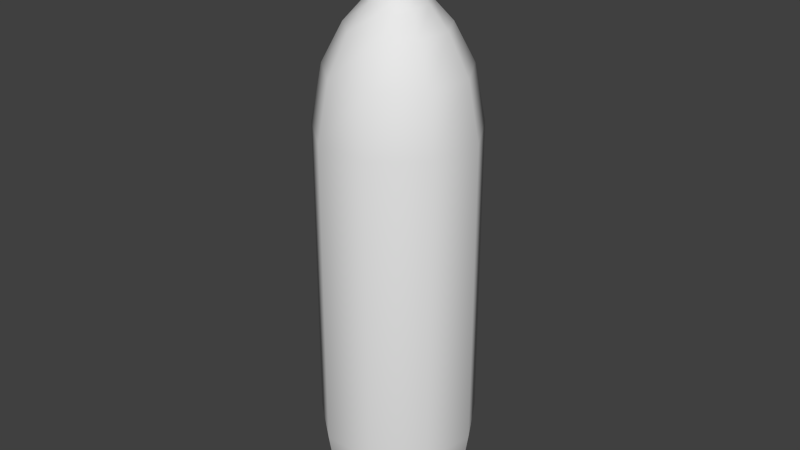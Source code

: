 # Source: soda.blend  (saved by Blender 2.76.0; exported with 4.5.12 LTS)
import bpy
from mathutils import Matrix  # noqa: F401  (used for matrix-valued properties, if any)

bpy.ops.wm.read_factory_settings(use_empty=True)
scene = bpy.context.scene
scene.name = 'Scene'

# ---- collections
col_collection_1 = bpy.data.collections.new('Collection 1'); scene.collection.children.link(col_collection_1)

# ---- world
world_world = bpy.data.worlds.new('World'); scene.world = world_world
world_world.color = (0.05088, 0.05088, 0.05088)
world_world.use_sun_shadow = False
world_world.sun_shadow_jitter_overblur = 0.0
world_world.cycles.sampling_method = 'MANUAL'
world_world.cycles.sample_map_resolution = 256

# ---- meshes
me_circle = bpy.data.meshes.new('Circle')
me_circle.from_pydata([(-2.874e-09, 0.06276, 0.06819), (-0.04034, 0.04808, 0.06819), (-0.06181, 0.0109, 0.06819), (-0.05435, -0.03138, 0.06819), (-0.02147, -0.05898, 0.06819), (0.02147, -0.05898, 0.06819), (0.05435, -0.03138, 0.06819), (0.06181, 0.0109, 0.06819), (0.04034, 0.04808, 0.06819), (-2.874e-09, 0.06276, 0.3145), (-0.04034, 0.04808, 0.3145), (-0.06181, 0.0109, 0.3145), (-0.05435, -0.03138, 0.3145), (-0.02147, -0.05898, 0.3145), (0.02147, -0.05898, 0.3145), (0.05435, -0.03138, 0.3145), (0.06181, 0.0109, 0.3145), (0.04034, 0.04808, 0.3145), (-1.454e-10, 0.01578, 0.4195), (-0.01014, 0.01208, 0.4195), (-0.01554, 0.002739, 0.4195), (-0.01366, -0.007888, 0.4195), (-0.005395, -0.01482, 0.4195), (0.005395, -0.01482, 0.4195), (0.01366, -0.007888, 0.4195), (0.01554, 0.002739, 0.4195), (0.01014, 0.01208, 0.4195), (-1.454e-10, 0.01578, 0.4357), (-0.01014, 0.01208, 0.4357), (-0.01554, 0.002739, 0.4357), (-0.01366, -0.007888, 0.4357), (-0.005395, -0.01482, 0.4357), (0.005395, -0.01482, 0.4357), (0.01366, -0.007888, 0.4357), (0.01554, 0.002739, 0.4357), (0.01014, 0.01208, 0.4357), (-3.329e-10, 0.019, 0.4366), (-0.01222, 0.01456, 0.4366), (-0.01872, 0.0033, 0.4366), (-0.01646, -0.009502, 0.4366), (-0.0065, -0.01786, 0.4366), (0.0065, -0.01786, 0.4366), (0.01646, -0.009502, 0.4366), (0.01872, 0.0033, 0.4366), (0.01222, 0.01456, 0.4366), (-3.329e-10, 0.019, 0.4406), (-0.01222, 0.01456, 0.4406), (-0.01872, 0.0033, 0.4406), (-0.01646, -0.009502, 0.4406), (-0.0065, -0.01786, 0.4406), (0.0065, -0.01786, 0.4406), (0.01646, -0.009502, 0.4406), (0.01872, 0.0033, 0.4406), (0.01222, 0.01456, 0.4406), (-2.3e-10, 0.0175, 0.4415), (-0.01125, 0.0134, 0.4415), (-0.01723, 0.003038, 0.4415), (-0.01515, -0.008748, 0.4415), (-0.005984, -0.01644, 0.4415), (0.005984, -0.01644, 0.4415), (0.01515, -0.008748, 0.4415), (0.01723, 0.003038, 0.4415), (0.01125, 0.0134, 0.4415), (-2.3e-10, 0.0175, 0.4685), (-0.01125, 0.0134, 0.4685), (-0.01723, 0.003038, 0.4685), (-0.01515, -0.008748, 0.4685), (-0.005984, -0.01644, 0.4685), (0.005984, -0.01644, 0.4685), (0.01515, -0.008748, 0.4685), (0.01723, 0.003038, 0.4685), (0.01125, 0.0134, 0.4685), (-1.881e-11, 0.01038, 0.4729), (-0.00667, 0.007948, 0.4729), (-0.01022, 0.001802, 0.4729), (-0.008986, -0.005188, 0.4729), (-0.003549, -0.00975, 0.4729), (0.003549, -0.00975, 0.4729), (0.008986, -0.005188, 0.4729), (0.01022, 0.001802, 0.4729), (0.00667, 0.007948, 0.4729), (0.02477, 0.02952, 0.3895), (-1.221e-09, 0.03853, 0.3895), (0.03795, 0.006691, 0.3895), (0.03337, -0.01927, 0.3895), (0.01318, -0.03621, 0.3895), (-0.01318, -0.03621, 0.3895), (-0.03337, -0.01927, 0.3895), (-0.03795, 0.006691, 0.3895), (-0.02477, 0.02952, 0.3895), (0.03488, 0.04157, 0.3592), (0.05344, 0.009423, 0.3592), (0.047, -0.02713, 0.3592), (0.01856, -0.05099, 0.3592), (-0.01856, -0.05099, 0.3592), (-0.047, -0.02713, 0.3592), (-0.05344, 0.009423, 0.3592), (-0.03488, 0.04157, 0.3592), (-2.19e-09, 0.05427, 0.3592), (-2.48e-09, 0.05598, 0.02361), (-0.03598, 0.04288, 0.02361), (-0.05513, 0.009721, 0.02361), (-0.04848, -0.02799, 0.02361), (-0.01915, -0.0526, 0.02361), (0.01915, -0.0526, 0.02361), (0.04848, -0.02799, 0.02361), (0.05513, 0.009721, 0.02361), (0.03598, 0.04288, 0.02361), (-1.765e-09, 0.03984, 0.0005909), (-0.02561, 0.03052, 0.0005909), (-0.03924, 0.006918, 0.0005909), (-0.0345, -0.01992, 0.0005909), (-0.01363, -0.03744, 0.0005909), (0.01363, -0.03744, 0.0005909), (0.0345, -0.01992, 0.0005909), (0.03924, 0.006918, 0.0005909), (0.02561, 0.03052, 0.0005909), (-4.743e-10, 0.02373, 0.4061), (0.01525, 0.01818, 0.4061), (0.02337, 0.004121, 0.4061), (0.02055, -0.01187, 0.4061), (0.008116, -0.0223, 0.4061), (-0.008116, -0.0223, 0.4061), (-0.02055, -0.01187, 0.4061), (-0.02337, 0.004121, 0.4061), (-0.01525, 0.01818, 0.4061)], [], [(8, 0, 9, 17), (7, 8, 17, 16), (6, 7, 16, 15), (5, 6, 15, 14), (4, 5, 14, 13), (3, 4, 13, 12), (2, 3, 12, 11), (1, 2, 11, 10), (0, 1, 10, 9), (118, 117, 18, 26), (119, 118, 26, 25), (120, 119, 25, 24), (121, 120, 24, 23), (122, 121, 23, 22), (123, 122, 22, 21), (124, 123, 21, 20), (125, 124, 20, 19), (117, 125, 19, 18), (26, 18, 27, 35), (25, 26, 35, 34), (24, 25, 34, 33), (23, 24, 33, 32), (22, 23, 32, 31), (21, 22, 31, 30), (20, 21, 30, 29), (19, 20, 29, 28), (18, 19, 28, 27), (35, 27, 36, 44), (34, 35, 44, 43), (33, 34, 43, 42), (32, 33, 42, 41), (31, 32, 41, 40), (30, 31, 40, 39), (29, 30, 39, 38), (28, 29, 38, 37), (27, 28, 37, 36), (44, 36, 45, 53), (43, 44, 53, 52), (42, 43, 52, 51), (41, 42, 51, 50), (40, 41, 50, 49), (39, 40, 49, 48), (38, 39, 48, 47), (37, 38, 47, 46), (36, 37, 46, 45), (53, 45, 54, 62), (52, 53, 62, 61), (51, 52, 61, 60), (50, 51, 60, 59), (49, 50, 59, 58), (48, 49, 58, 57), (47, 48, 57, 56), (46, 47, 56, 55), (45, 46, 55, 54), (62, 54, 63, 71), (61, 62, 71, 70), (60, 61, 70, 69), (59, 60, 69, 68), (58, 59, 68, 67), (57, 58, 67, 66), (56, 57, 66, 65), (55, 56, 65, 64), (54, 55, 64, 63), (71, 63, 72, 80), (70, 71, 80, 79), (69, 70, 79, 78), (68, 69, 78, 77), (67, 68, 77, 76), (66, 67, 76, 75), (65, 66, 75, 74), (64, 65, 74, 73), (63, 64, 73, 72), (73, 74, 75, 76, 77, 78, 79, 80, 72), (90, 98, 82, 81), (91, 90, 81, 83), (92, 91, 83, 84), (93, 92, 84, 85), (94, 93, 85, 86), (95, 94, 86, 87), (96, 95, 87, 88), (97, 96, 88, 89), (98, 97, 89, 82), (17, 9, 98, 90), (16, 17, 90, 91), (15, 16, 91, 92), (14, 15, 92, 93), (13, 14, 93, 94), (12, 13, 94, 95), (11, 12, 95, 96), (10, 11, 96, 97), (9, 10, 97, 98), (0, 8, 107, 99), (8, 7, 106, 107), (7, 6, 105, 106), (6, 5, 104, 105), (5, 4, 103, 104), (4, 3, 102, 103), (3, 2, 101, 102), (2, 1, 100, 101), (1, 0, 99, 100), (99, 107, 116, 108), (107, 106, 115, 116), (106, 105, 114, 115), (105, 104, 113, 114), (104, 103, 112, 113), (103, 102, 111, 112), (102, 101, 110, 111), (101, 100, 109, 110), (100, 99, 108, 109), (109, 108, 116, 115, 114, 113, 112, 111, 110), (81, 82, 117, 118), (83, 81, 118, 119), (84, 83, 119, 120), (85, 84, 120, 121), (86, 85, 121, 122), (87, 86, 122, 123), (88, 87, 123, 124), (89, 88, 124, 125), (82, 89, 125, 117)])
me_circle.polygons.foreach_set('use_smooth', [True] * 119)
_uv = me_circle.uv_layers.new(name='UVMap')
_uv.uv.foreach_set('vector', [0.5694, 0.2442, 0.5019, 0.2442, 0.5019, 0.6279, 0.5694, 0.6279, 0.6053, 0.2442, 0.5694, 0.2442, 0.5694, 0.6279, 0.6053, 0.6279, 0.5928, 0.2442, 0.6053, 0.2442, 0.6053, 0.6279, 0.5928, 0.6279, 0.5378, 0.2442, 0.5928, 0.2442, 0.5928, 0.6279, 0.5378, 0.6279, 0.466, 0.2442, 0.5378, 0.2442, 0.5378, 0.6279, 0.466, 0.6279, 0.4109, 0.2442, 0.466, 0.2442, 0.466, 0.6279, 0.4109, 0.6279, 0.3985, 0.2442, 0.4109, 0.2442, 0.4109, 0.6279, 0.3985, 0.6279, 0.4344, 0.2442, 0.3985, 0.2442, 0.3985, 0.6279, 0.4344, 0.6279, 0.5019, 0.2442, 0.4344, 0.2442, 0.4344, 0.6279, 0.5019, 0.6279, 0.5274, 0.7705, 0.5019, 0.7705, 0.5019, 0.7914, 0.5188, 0.7914, 0.541, 0.7705, 0.5274, 0.7705, 0.5188, 0.7914, 0.5279, 0.7914, 0.5363, 0.7705, 0.541, 0.7705, 0.5279, 0.7914, 0.5247, 0.7914, 0.5155, 0.7705, 0.5363, 0.7705, 0.5247, 0.7914, 0.5109, 0.7914, 0.4883, 0.7705, 0.5155, 0.7705, 0.5109, 0.7914, 0.4928, 0.7914, 0.4675, 0.7705, 0.4883, 0.7705, 0.4928, 0.7914, 0.479, 0.7914, 0.4628, 0.7705, 0.4675, 0.7705, 0.479, 0.7914, 0.4759, 0.7914, 0.4764, 0.7705, 0.4628, 0.7705, 0.4759, 0.7914, 0.4849, 0.7914, 0.5019, 0.7705, 0.4764, 0.7705, 0.4849, 0.7914, 0.5019, 0.7914, 0.5188, 0.7914, 0.5019, 0.7914, 0.5019, 0.8165, 0.5188, 0.8165, 0.5279, 0.7914, 0.5188, 0.7914, 0.5188, 0.8165, 0.5279, 0.8165, 0.5247, 0.7914, 0.5279, 0.7914, 0.5279, 0.8165, 0.5247, 0.8165, 0.5109, 0.7914, 0.5247, 0.7914, 0.5247, 0.8165, 0.5109, 0.8165, 0.4928, 0.7914, 0.5109, 0.7914, 0.5109, 0.8165, 0.4928, 0.8165, 0.479, 0.7914, 0.4928, 0.7914, 0.4928, 0.8165, 0.479, 0.8165, 0.4759, 0.7914, 0.479, 0.7914, 0.479, 0.8165, 0.4759, 0.8165, 0.4849, 0.7914, 0.4759, 0.7914, 0.4759, 0.8165, 0.4849, 0.8165, 0.5019, 0.7914, 0.4849, 0.7914, 0.4849, 0.8165, 0.5019, 0.8165, 0.5188, 0.8165, 0.5019, 0.8165, 0.5019, 0.8181, 0.5223, 0.8181, 0.5279, 0.8165, 0.5188, 0.8165, 0.5223, 0.8181, 0.5332, 0.8181, 0.5247, 0.8165, 0.5279, 0.8165, 0.5332, 0.8181, 0.5294, 0.8181, 0.5109, 0.8165, 0.5247, 0.8165, 0.5294, 0.8181, 0.5127, 0.8181, 0.4928, 0.8165, 0.5109, 0.8165, 0.5127, 0.8181, 0.491, 0.8181, 0.479, 0.8165, 0.4928, 0.8165, 0.491, 0.8181, 0.4743, 0.8181, 0.4759, 0.8165, 0.479, 0.8165, 0.4743, 0.8181, 0.4706, 0.8181, 0.4849, 0.8165, 0.4759, 0.8165, 0.4706, 0.8181, 0.4814, 0.8181, 0.5019, 0.8165, 0.4849, 0.8165, 0.4814, 0.8181, 0.5019, 0.8181, 0.5223, 0.8181, 0.5019, 0.8181, 0.5019, 0.8242, 0.5223, 0.8242, 0.5332, 0.8181, 0.5223, 0.8181, 0.5223, 0.8242, 0.5332, 0.8242, 0.5294, 0.8181, 0.5332, 0.8181, 0.5332, 0.8242, 0.5294, 0.8242, 0.5127, 0.8181, 0.5294, 0.8181, 0.5294, 0.8242, 0.5127, 0.8242, 0.491, 0.8181, 0.5127, 0.8181, 0.5127, 0.8242, 0.491, 0.8242, 0.4743, 0.8181, 0.491, 0.8181, 0.491, 0.8242, 0.4743, 0.8242, 0.4706, 0.8181, 0.4743, 0.8181, 0.4743, 0.8242, 0.4706, 0.8242, 0.4814, 0.8181, 0.4706, 0.8181, 0.4706, 0.8242, 0.4814, 0.8242, 0.5019, 0.8181, 0.4814, 0.8181, 0.4814, 0.8242, 0.5019, 0.8242, 0.5223, 0.8242, 0.5019, 0.8242, 0.5019, 0.8257, 0.5207, 0.8257, 0.5332, 0.8242, 0.5223, 0.8242, 0.5207, 0.8257, 0.5307, 0.8257, 0.5294, 0.8242, 0.5332, 0.8242, 0.5307, 0.8257, 0.5272, 0.8257, 0.5127, 0.8242, 0.5294, 0.8242, 0.5272, 0.8257, 0.5119, 0.8257, 0.491, 0.8242, 0.5127, 0.8242, 0.5119, 0.8257, 0.4919, 0.8257, 0.4743, 0.8242, 0.491, 0.8242, 0.4919, 0.8257, 0.4765, 0.8257, 0.4706, 0.8242, 0.4743, 0.8242, 0.4765, 0.8257, 0.473, 0.8257, 0.4814, 0.8242, 0.4706, 0.8242, 0.473, 0.8257, 0.4831, 0.8257, 0.5019, 0.8242, 0.4814, 0.8242, 0.4831, 0.8257, 0.5019, 0.8257, 0.5207, 0.8257, 0.5019, 0.8257, 0.5019, 0.8676, 0.5207, 0.8676, 0.5307, 0.8257, 0.5207, 0.8257, 0.5207, 0.8676, 0.5307, 0.8676, 0.5272, 0.8257, 0.5307, 0.8257, 0.5307, 0.8676, 0.5272, 0.8676, 0.5119, 0.8257, 0.5272, 0.8257, 0.5272, 0.8676, 0.5119, 0.8676, 0.4919, 0.8257, 0.5119, 0.8257, 0.5119, 0.8676, 0.4919, 0.8676, 0.4765, 0.8257, 0.4919, 0.8257, 0.4919, 0.8676, 0.4765, 0.8676, 0.473, 0.8257, 0.4765, 0.8257, 0.4765, 0.8676, 0.473, 0.8676, 0.4831, 0.8257, 0.473, 0.8257, 0.473, 0.8676, 0.4831, 0.8676, 0.5019, 0.8257, 0.4831, 0.8257, 0.4831, 0.8676, 0.5019, 0.8676, 0.5207, 0.8676, 0.5019, 0.8676, 0.5019, 0.8745, 0.513, 0.8745, 0.5307, 0.8676, 0.5207, 0.8676, 0.513, 0.8745, 0.519, 0.8745, 0.5272, 0.8676, 0.5307, 0.8676, 0.519, 0.8745, 0.5169, 0.8745, 0.5119, 0.8676, 0.5272, 0.8676, 0.5169, 0.8745, 0.5078, 0.8745, 0.4919, 0.8676, 0.5119, 0.8676, 0.5078, 0.8745, 0.4959, 0.8745, 0.4765, 0.8676, 0.4919, 0.8676, 0.4959, 0.8745, 0.4868, 0.8745, 0.473, 0.8676, 0.4765, 0.8676, 0.4868, 0.8745, 0.4848, 0.8745, 0.4831, 0.8676, 0.473, 0.8676, 0.4848, 0.8745, 0.4907, 0.8745, 0.5019, 0.8676, 0.4831, 0.8676, 0.4907, 0.8745, 0.5019, 0.8745, 0.4907, 0.8745, 0.4848, 0.8745, 0.4868, 0.8745, 0.4959, 0.8745, 0.5078, 0.8745, 0.5169, 0.8745, 0.519, 0.8745, 0.513, 0.8745, 0.5019, 0.8745, 0.5602, 0.6974, 0.5019, 0.6974, 0.5019, 0.7446, 0.5433, 0.7446, 0.5913, 0.6974, 0.5602, 0.6974, 0.5433, 0.7446, 0.5654, 0.7446, 0.5805, 0.6974, 0.5913, 0.6974, 0.5654, 0.7446, 0.5577, 0.7446, 0.5329, 0.6974, 0.5805, 0.6974, 0.5577, 0.7446, 0.5239, 0.7446, 0.4708, 0.6974, 0.5329, 0.6974, 0.5239, 0.7446, 0.4798, 0.7446, 0.4232, 0.6974, 0.4708, 0.6974, 0.4798, 0.7446, 0.446, 0.7446, 0.4125, 0.6974, 0.4232, 0.6974, 0.446, 0.7446, 0.4384, 0.7446, 0.4435, 0.6974, 0.4125, 0.6974, 0.4384, 0.7446, 0.4604, 0.7446, 0.5019, 0.6974, 0.4435, 0.6974, 0.4604, 0.7446, 0.5019, 0.7446, 0.5694, 0.6279, 0.5019, 0.6279, 0.5019, 0.6974, 0.5602, 0.6974, 0.6053, 0.6279, 0.5694, 0.6279, 0.5602, 0.6974, 0.5913, 0.6974, 0.5928, 0.6279, 0.6053, 0.6279, 0.5913, 0.6974, 0.5805, 0.6974, 0.5378, 0.6279, 0.5928, 0.6279, 0.5805, 0.6974, 0.5329, 0.6974, 0.466, 0.6279, 0.5378, 0.6279, 0.5329, 0.6974, 0.4708, 0.6974, 0.4109, 0.6279, 0.466, 0.6279, 0.4708, 0.6974, 0.4232, 0.6974, 0.3985, 0.6279, 0.4109, 0.6279, 0.4232, 0.6974, 0.4125, 0.6974, 0.4344, 0.6279, 0.3985, 0.6279, 0.4125, 0.6974, 0.4435, 0.6974, 0.5019, 0.6279, 0.4344, 0.6279, 0.4435, 0.6974, 0.5019, 0.6974, 0.5019, 0.2442, 0.5694, 0.2442, 0.5621, 0.1748, 0.5019, 0.1748, 0.5694, 0.2442, 0.6053, 0.2442, 0.5941, 0.1748, 0.5621, 0.1748, 0.6053, 0.2442, 0.5928, 0.2442, 0.583, 0.1748, 0.5941, 0.1748, 0.5928, 0.2442, 0.5378, 0.2442, 0.5339, 0.1748, 0.583, 0.1748, 0.5378, 0.2442, 0.466, 0.2442, 0.4698, 0.1748, 0.5339, 0.1748, 0.466, 0.2442, 0.4109, 0.2442, 0.4208, 0.1748, 0.4698, 0.1748, 0.4109, 0.2442, 0.3985, 0.2442, 0.4096, 0.1748, 0.4208, 0.1748, 0.3985, 0.2442, 0.4344, 0.2442, 0.4417, 0.1748, 0.4096, 0.1748, 0.4344, 0.2442, 0.5019, 0.2442, 0.5019, 0.1748, 0.4417, 0.1748, 0.5019, 0.1748, 0.5621, 0.1748, 0.5447, 0.1389, 0.5019, 0.1389, 0.5621, 0.1748, 0.5941, 0.1748, 0.5675, 0.1389, 0.5447, 0.1389, 0.5941, 0.1748, 0.583, 0.1748, 0.5596, 0.1389, 0.5675, 0.1389, 0.583, 0.1748, 0.5339, 0.1748, 0.5247, 0.1389, 0.5596, 0.1389, 0.5339, 0.1748, 0.4698, 0.1748, 0.4791, 0.1389, 0.5247, 0.1389, 0.4698, 0.1748, 0.4208, 0.1748, 0.4441, 0.1389, 0.4791, 0.1389, 0.4208, 0.1748, 0.4096, 0.1748, 0.4362, 0.1389, 0.4441, 0.1389, 0.4096, 0.1748, 0.4417, 0.1748, 0.459, 0.1389, 0.4362, 0.1389, 0.4417, 0.1748, 0.5019, 0.1748, 0.5019, 0.1389, 0.459, 0.1389, 0.459, 0.1389, 0.5019, 0.1389, 0.5447, 0.1389, 0.5675, 0.1389, 0.5596, 0.1389, 0.5247, 0.1389, 0.4791, 0.1389, 0.4441, 0.1389, 0.4362, 0.1389, 0.5433, 0.7446, 0.5019, 0.7446, 0.5019, 0.7705, 0.5274, 0.7705, 0.5654, 0.7446, 0.5433, 0.7446, 0.5274, 0.7705, 0.541, 0.7705, 0.5577, 0.7446, 0.5654, 0.7446, 0.541, 0.7705, 0.5363, 0.7705, 0.5239, 0.7446, 0.5577, 0.7446, 0.5363, 0.7705, 0.5155, 0.7705, 0.4798, 0.7446, 0.5239, 0.7446, 0.5155, 0.7705, 0.4883, 0.7705, 0.446, 0.7446, 0.4798, 0.7446, 0.4883, 0.7705, 0.4675, 0.7705, 0.4384, 0.7446, 0.446, 0.7446, 0.4675, 0.7705, 0.4628, 0.7705, 0.4604, 0.7446, 0.4384, 0.7446, 0.4628, 0.7705, 0.4764, 0.7705, 0.5019, 0.7446, 0.4604, 0.7446, 0.4764, 0.7705, 0.5019, 0.7705])
me_circle.use_remesh_preserve_volume = False
me_circle.use_remesh_preserve_attributes = False
me_circle.use_mirror_vertex_groups = False
me_circle.update()

# ---- objects
ob_soda = bpy.data.objects.new('soda', me_circle)

# ---- transforms, parenting, visibility, modifiers, constraints
ob_soda.location = (0.0, 0.0, 0.0)
ob_soda.lineart.crease_threshold = 0.0

# ---- collection membership
col_collection_1.objects.link(ob_soda)

# ---- scene / render settings (as saved in the file)
scene.frame_start = 1; scene.frame_end = 250; scene.frame_set(0)
scene.render.engine = 'BLENDER_EEVEE_NEXT'
scene.render.resolution_percentage = 50
scene.render.dither_intensity = 0.0
scene.cycles.use_denoising = False
scene.cycles.samples = 10
scene.cycles.sampling_pattern = 'TABULATED_SOBOL'
scene.cycles.light_sampling_threshold = 0.0
scene.cycles.use_adaptive_sampling = False
scene.cycles.use_light_tree = False
scene.cycles.blur_glossy = 0.0
scene.cycles.pixel_filter_type = 'GAUSSIAN'
scene.cycles.sample_clamp_indirect = 0.0
scene.view_settings.view_transform = 'Standard'
bpy.context.view_layer.update()

# ---- added for rendering (the .blend has no active camera and no usable light): camera, sun
cam_auto = bpy.data.cameras.new('AutoCamera')
cam_auto.lens = 50.0
cam_auto.sensor_width = 36.0
cam_auto.clip_end = 1000.0
ob_auto_camera = bpy.data.objects.new('AutoCamera', cam_auto)
scene.collection.objects.link(ob_auto_camera)
ob_auto_camera.location = (0.465536, -0.55675, 0.60917)
ob_auto_camera.rotation_euler = (1.09748, -7.21219e-08, 0.694738)
scene.camera = ob_auto_camera
light_auto_sun = bpy.data.lights.new('AutoSun', 'SUN')
light_auto_sun.energy = 3.0
light_auto_sun.angle = 0.0523599
ob_auto_sun = bpy.data.objects.new('AutoSun', light_auto_sun)
scene.collection.objects.link(ob_auto_sun)
ob_auto_sun.rotation_euler = (0.872665, 0.174533, 0.523599)
bpy.context.view_layer.update()
